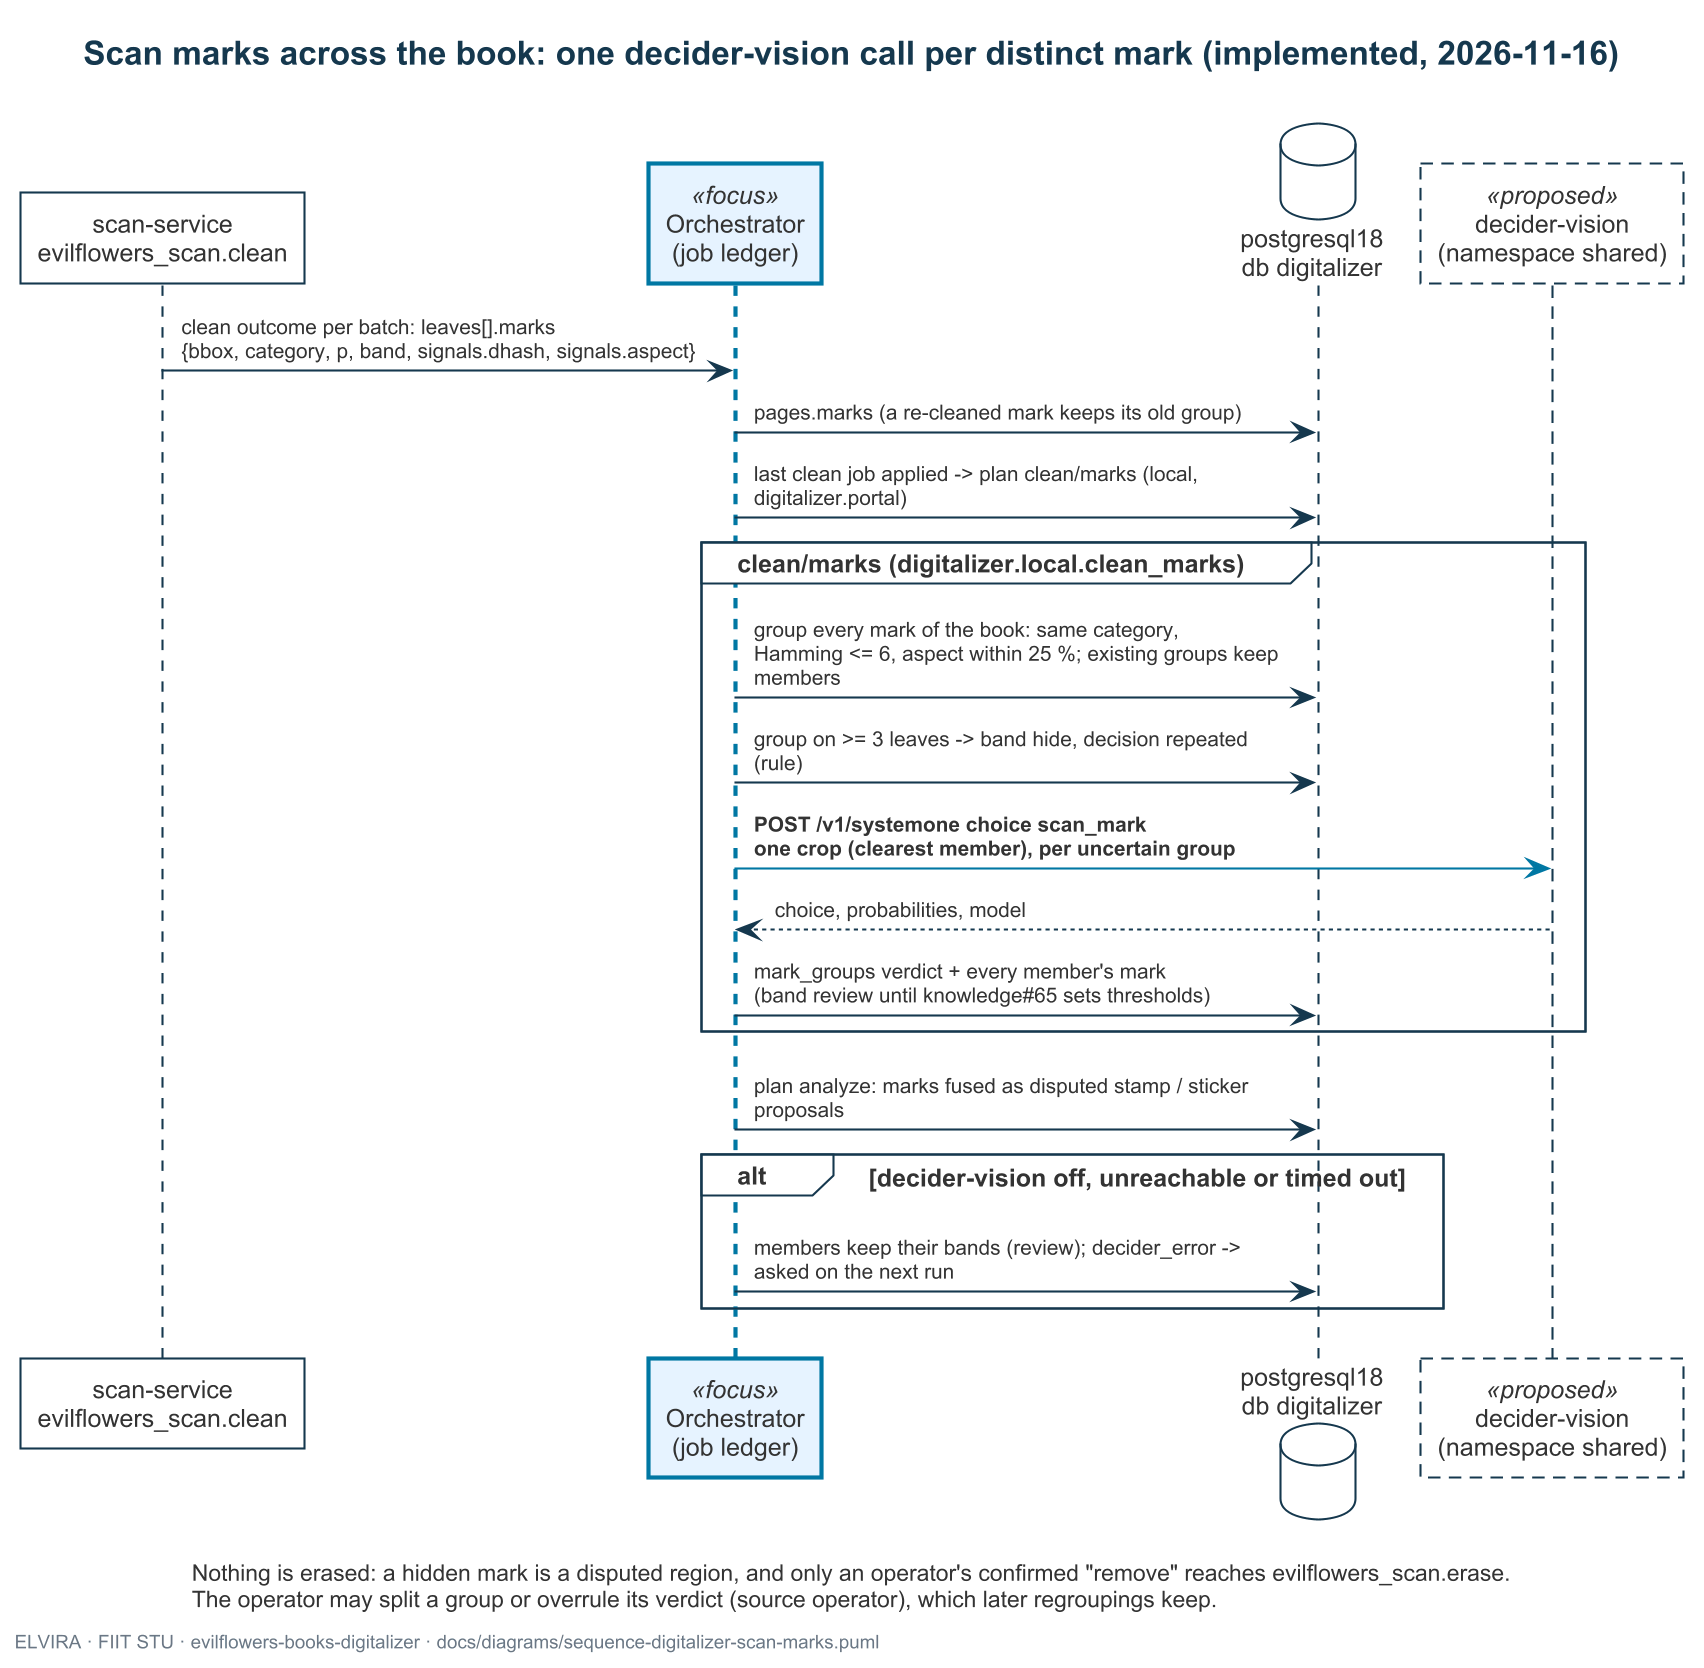

The diagram above was rendered by PlantUML. Its source (embedded in the PNG):
@startuml sequence-digitalizer-scan-marks
!include elvira.iuml
' =============================================================================
' What: scan marks grouped across a whole book (evilflowers-books-digitalizer#14):
'       after every clean job of a run is applied, the orchestrator's local step
'       clean/marks groups every mark of the book by dHash + aspect, hides a group
'       seen on >= min_leaves leaves without a model, and asks decider-vision once
'       per uncertain group; the verdict becomes every member's band.
' Kind: UML sequence diagram, one scenario (a full run, one uncertain group).
'       Omitted: SSE, telemetry, the operator's split / verdict (REST).
' Source: this repo studio/marks.py, studio/workers/stages/marks.py,
'         studio/orchestration/{ledger,appliers}.py (TAIL_PARTS) (2026-11-16);
'         evilflowers-scan-service artefacts.py @ master (dhash, scan_mark question);
'         knowledge Cookbooks/Deploy-Decision-Models (decider-vision contract);
'         knowledge#77 (namespace digitalizer admitted, written, not applied).
' =============================================================================

title Scan marks across the book: one decider-vision call per distinct mark (implemented, 2026-11-16)

participant "scan-service\nevilflowers_scan.clean" as scan
participant "Orchestrator\n(job ledger)" as orch <<focus>>
database "postgresql18\ndb digitalizer" as pg
participant "decider-vision\n(namespace shared)" as dv <<proposed>>

scan -> orch : clean outcome per batch: leaves[].marks\n{bbox, category, p, band, signals.dhash, signals.aspect}
orch -> pg : pages.marks (a re-cleaned mark keeps its old group)
orch -> pg : last clean job applied -> plan clean/marks (local, digitalizer.portal)
group clean/marks (digitalizer.local.clean_marks)
  orch -> pg : group every mark of the book: same category,\nHamming <= 6, aspect within 25 %; existing groups keep members
  orch -> pg : group on >= 3 leaves -> band hide, decision repeated (rule)
  orch -[$accent_msg()]> dv : <b>POST /v1/systemone choice scan_mark</b>\n<b>one crop (clearest member), per uncertain group</b>
  dv --> orch : choice, probabilities, model
  orch -> pg : mark_groups verdict + every member's mark\n(band review until knowledge#65 sets thresholds)
end
orch -> pg : plan analyze: marks fused as disputed stamp / sticker proposals

alt decider-vision off, unreachable or timed out
  orch -> pg : members keep their bands (review); decider_error -> asked on the next run
end

caption Nothing is erased: a hidden mark is a disputed region, and only an operator's confirmed "remove" reaches evilflowers_scan.erase.\nThe operator may split a group or overrule its verdict (source operator), which later regroupings keep.
footer ELVIRA · FIIT STU · evilflowers-books-digitalizer · docs/diagrams/sequence-digitalizer-scan-marks.puml
@enduml